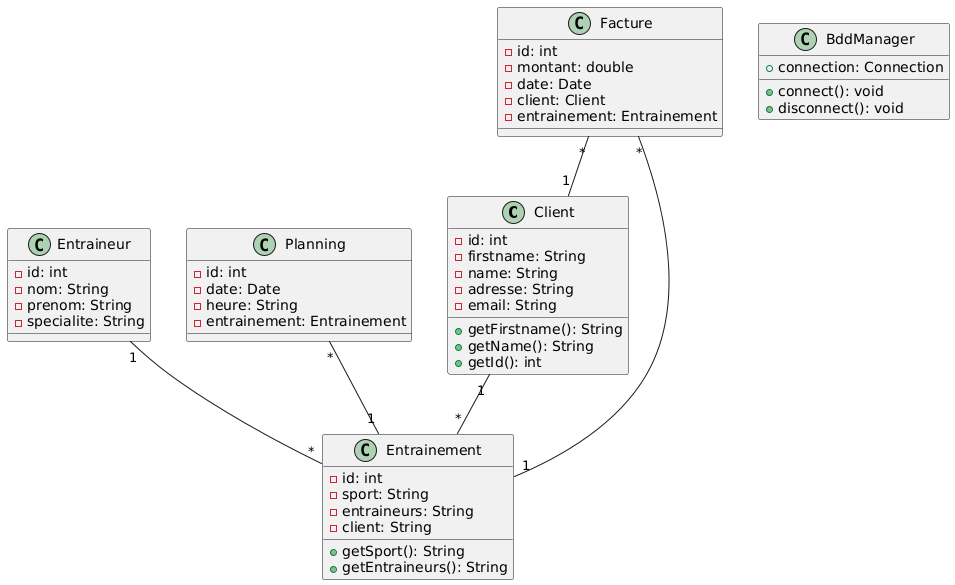

The diagram above was rendered by PlantUML. Its source (embedded in the PNG):
@startuml
class Client {
  -id: int
  -firstname: String
  -name: String
  -adresse: String
  -email: String
  +getFirstname(): String
  +getName(): String
  +getId(): int
}

class Entraineur {
  -id: int
  -nom: String
  -prenom: String
  -specialite: String
}

class Entrainement {
  -id: int
  -sport: String
  -entraineurs: String
  -client: String
  +getSport(): String
  +getEntraineurs(): String
}

class Planning {
  -id: int
  -date: Date
  -heure: String
  -entrainement: Entrainement
}

class Facture {
  -id: int
  -montant: double
  -date: Date
  -client: Client
  -entrainement: Entrainement
}

class BddManager {
  +connection: Connection
  +connect(): void
  +disconnect(): void
}

Client "1" -- "*" Entrainement
Entraineur "1" -- "*" Entrainement
Planning "*" -- "1" Entrainement
Facture "*" -- "1" Client
Facture "*" -- "1" Entrainement
@enduml